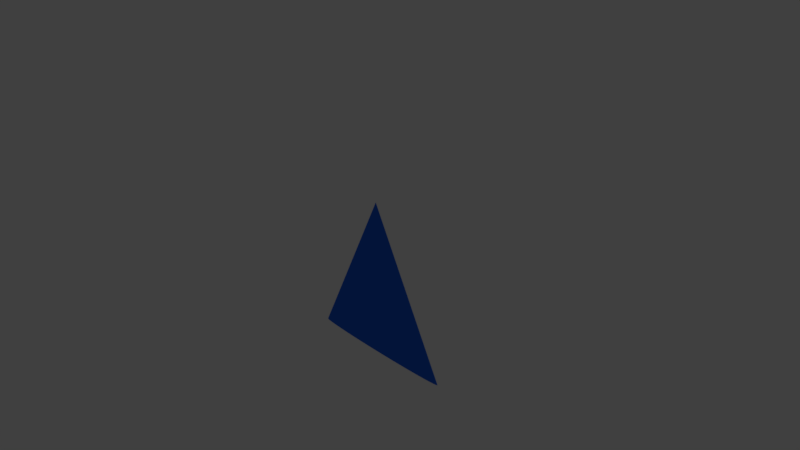 # Source: testBlend.blend  (saved by Blender 2.77.0; exported with 4.5.12 LTS)
import bpy
from mathutils import Matrix  # noqa: F401  (used for matrix-valued properties, if any)

bpy.ops.wm.read_factory_settings(use_empty=True)
scene = bpy.context.scene
scene.name = 'Scene'

# ---- collections
col_collection_1 = bpy.data.collections.new('Collection 1'); scene.collection.children.link(col_collection_1)

# ---- materials (node trees are filled in below, after node groups)
mat_material_001 = bpy.data.materials.new('Material.001')
mat_material_001.alpha_threshold = 0.0
mat_material_001.use_transparent_shadow = False
mat_material_001.diffuse_color = (0.01584, 0.1384, 0.8, 1.0)
mat_material_001.roughness = 0.5

# ---- material node trees

# ---- world
world_world = bpy.data.worlds.new('World'); scene.world = world_world
world_world.color = (0.05088, 0.05088, 0.05088)
world_world.use_sun_shadow = False
world_world.sun_shadow_jitter_overblur = 0.0
world_world.cycles.sampling_method = 'MANUAL'

# ---- cameras
cam_camera = bpy.data.cameras.new('Camera')
cam_camera.clip_end = 100.0
cam_camera.lens = 35.0
cam_camera.sensor_width = 32.0
cam_camera.sensor_height = 18.0
cam_camera.ortho_scale = 7.314
cam_camera.dof.focus_distance = 0.0
cam_camera.dof.aperture_fstop = 128.0

# ---- lights
light_lamp = bpy.data.lights.new('Lamp', 'POINT')
light_lamp.transmission_factor = 0.0
light_lamp.cutoff_distance = 30.0
light_lamp.energy = 100.0
light_lamp.shadow_buffer_clip_start = 1.001
light_lamp.shadow_soft_size = 0.1
light_lamp.shadow_maximum_resolution = 0.006
light_lamp.use_absolute_resolution = True

# ---- meshes
me_cone = bpy.data.meshes.new('Cone')
me_cone.from_pydata([(0.0, 1.0, -1.0), (0.1951, 0.9808, -1.0), (0.3827, 0.9239, -1.0), (0.5556, 0.8315, -1.0), (0.7071, 0.7071, -1.0), (0.8315, 0.5556, -1.0), (0.9239, 0.3827, -1.0), (0.9808, 0.1951, -1.0), (1.0, 7.55e-08, -1.0), (0.0, 0.0, 1.0), (0.9808, -0.1951, -1.0), (0.9239, -0.3827, -1.0), (0.8315, -0.5556, -1.0), (0.7071, -0.7071, -1.0), (0.5556, -0.8315, -1.0), (0.3827, -0.9239, -1.0), (0.1951, -0.9808, -1.0), (-3.258e-07, -1.0, -1.0), (-0.1951, -0.9808, -1.0), (-0.3827, -0.9239, -1.0), (-0.5556, -0.8315, -1.0), (-0.7071, -0.7071, -1.0), (-0.8315, -0.5556, -1.0), (-0.9239, -0.3827, -1.0), (-0.9808, -0.1951, -1.0), (-1.0, 9.656e-07, -1.0), (-0.9808, 0.1951, -1.0), (-0.9239, 0.3827, -1.0), (-0.8315, 0.5556, -1.0), (-0.7071, 0.7071, -1.0), (-0.5556, 0.8315, -1.0), (-0.3827, 0.9239, -1.0), (-0.1951, 0.9808, -1.0)], [], [(0, 9, 1), (1, 9, 2), (2, 9, 3), (3, 9, 4), (4, 9, 5), (5, 9, 6), (6, 9, 7), (7, 9, 8), (8, 9, 10), (10, 9, 11), (11, 9, 12), (12, 9, 13), (13, 9, 14), (14, 9, 15), (15, 9, 16), (16, 9, 17), (17, 9, 18), (18, 9, 19), (19, 9, 20), (20, 9, 21), (21, 9, 22), (22, 9, 23), (23, 9, 24), (24, 9, 25), (25, 9, 26), (26, 9, 27), (27, 9, 28), (28, 9, 29), (29, 9, 30), (30, 9, 31), (31, 9, 32), (32, 9, 0), (0, 1, 2, 3, 4, 5, 6, 7, 8, 10, 11, 12, 13, 14, 15, 16, 17, 18, 19, 20, 21, 22, 23, 24, 25, 26, 27, 28, 29, 30, 31, 32)])
me_cone.materials.append(mat_material_001)
me_cone.use_remesh_preserve_volume = False
me_cone.use_remesh_preserve_attributes = False
me_cone.use_mirror_vertex_groups = False
me_cone.update()

# ---- objects
ob_cone = bpy.data.objects.new('Cone', me_cone)
ob_lamp = bpy.data.objects.new('Lamp', light_lamp)
ob_camera = bpy.data.objects.new('Camera', cam_camera)

# ---- transforms, parenting, visibility, modifiers, constraints
ob_cone.location = (0.9621, -0.787, 0.3411)
ob_cone.scale = (0.9686, 0.03861, 0.9686)
ob_cone.lineart.crease_threshold = 0.0
ob_lamp.location = (4.076, 1.005, 5.904)
ob_lamp.rotation_euler = (0.6503, 0.05522, 1.866)
ob_lamp.lock_rotations_4d = False
ob_lamp.empty_display_type = 'ARROWS'
ob_lamp.color = (0.0, 0.0, 0.0, 0.0)
ob_lamp.lineart.crease_threshold = 0.0
ob_camera.location = (7.481, -6.508, 5.344)
ob_camera.rotation_euler = (1.109, 0.01082, 0.8149)
ob_camera.lock_rotations_4d = False
ob_camera.empty_display_type = 'ARROWS'
ob_camera.color = (0.0, 0.0, 0.0, 0.0)
ob_camera.display_type = 'WIRE'
ob_camera.lineart.crease_threshold = 0.0

# ---- collection membership
col_collection_1.objects.link(ob_cone)
col_collection_1.objects.link(ob_lamp)
col_collection_1.objects.link(ob_camera)

# ---- scene / render settings (as saved in the file)
scene.camera = ob_camera
scene.frame_start = 1; scene.frame_end = 250; scene.frame_set(1)
scene.render.engine = 'BLENDER_EEVEE_NEXT'
scene.render.resolution_percentage = 50
scene.render.dither_intensity = 0.0
scene.cycles.use_denoising = False
scene.cycles.samples = 128
scene.cycles.sampling_pattern = 'TABULATED_SOBOL'
scene.cycles.light_sampling_threshold = 0.0
scene.cycles.use_adaptive_sampling = False
scene.cycles.use_light_tree = False
scene.cycles.blur_glossy = 0.0
scene.cycles.sample_clamp_indirect = 0.0
scene.view_settings.view_transform = 'Standard'
bpy.context.view_layer.update()
